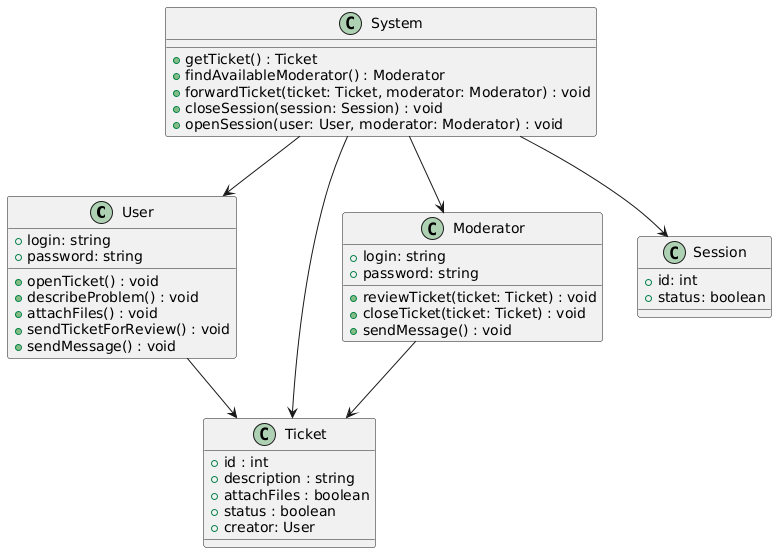

The diagram above was rendered by PlantUML. Its source (embedded in the PNG):
@startuml
class User {
    +login: string
    +password: string
    +openTicket() : void
    +describeProblem() : void
    +attachFiles() : void
    +sendTicketForReview() : void
    +sendMessage() : void
}

class Ticket {
    +id : int
    +description : string
    +attachFiles : boolean
    +status : boolean
    +creator: User
}

class Moderator {
    +login: string
    +password: string
    +reviewTicket(ticket: Ticket) : void
    +closeTicket(ticket: Ticket) : void
    +sendMessage() : void
}

class System {
    +getTicket() : Ticket
    +findAvailableModerator() : Moderator
    +forwardTicket(ticket: Ticket, moderator: Moderator) : void
    +closeSession(session: Session) : void
    +openSession(user: User, moderator: Moderator) : void
}

class Session {
    +id: int
    +status: boolean
    
}

System --> User
System --> Ticket
System --> Moderator
System --> Session
User --> Ticket
Moderator --> Ticket
@enduml